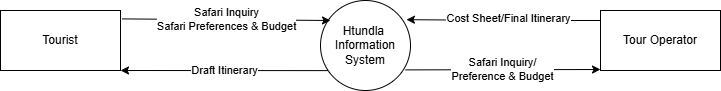

The diagram above was exported from draw.io. Its source (the exported page's mxGraphModel, read from the mxfile embedded in the PNG):
<mxGraphModel dx="883" dy="508" grid="1" gridSize="10" guides="1" tooltips="1" connect="1" arrows="1" fold="1" page="1" pageScale="1" pageWidth="827" pageHeight="1169" math="0" shadow="0">
  <root>
    <mxCell id="0" />
    <mxCell id="1" parent="0" />
    <mxCell id="_0UaIye8Bt1JlElSOWe0-1" parent="1" style="ellipse;whiteSpace=wrap;html=1;aspect=fixed;rotation=0;" value="Htundla&amp;nbsp;&lt;br&gt;Information&lt;br&gt;System" vertex="1">
      <mxGeometry height="90" width="90" x="360" y="230" as="geometry" />
    </mxCell>
    <mxCell id="_0UaIye8Bt1JlElSOWe0-2" parent="1" style="rounded=0;whiteSpace=wrap;html=1;" value="Tour Operator" vertex="1">
      <mxGeometry height="60" width="120" x="640" y="240" as="geometry" />
    </mxCell>
    <mxCell id="_0UaIye8Bt1JlElSOWe0-3" parent="1" style="rounded=0;whiteSpace=wrap;html=1;" value="Tourist" vertex="1">
      <mxGeometry height="60" width="120" x="40" y="240" as="geometry" />
    </mxCell>
    <mxCell id="_0UaIye8Bt1JlElSOWe0-7" edge="1" parent="1" source="_0UaIye8Bt1JlElSOWe0-3" style="endArrow=classic;html=1;exitX=1.013;exitY=0.14;exitDx=0;exitDy=0;exitPerimeter=0;" value="Safari Inquiry&lt;br&gt;Safari Preferences &amp;amp; Budget">
      <mxGeometry height="50" relative="1" width="50" as="geometry">
        <mxPoint x="210" y="260" as="sourcePoint" />
        <mxPoint x="370" y="250" as="targetPoint" />
      </mxGeometry>
    </mxCell>
    <mxCell id="_0UaIye8Bt1JlElSOWe0-9" edge="1" parent="1" source="_0UaIye8Bt1JlElSOWe0-1" style="endArrow=classic;html=1;rounded=0;entryX=1;entryY=1;entryDx=0;entryDy=0;exitX=0.085;exitY=0.779;exitDx=0;exitDy=0;exitPerimeter=0;" target="_0UaIye8Bt1JlElSOWe0-3" value="Draft Itinerary">
      <mxGeometry height="50" relative="1" width="50" as="geometry">
        <mxPoint x="170" y="370" as="sourcePoint" />
        <mxPoint x="220" y="320" as="targetPoint" />
      </mxGeometry>
    </mxCell>
    <mxCell id="_0UaIye8Bt1JlElSOWe0-10" edge="1" parent="1" source="_0UaIye8Bt1JlElSOWe0-1" style="endArrow=classic;html=1;exitX=0.946;exitY=0.771;exitDx=0;exitDy=0;exitPerimeter=0;" value="Safari Inquiry/ &lt;br&gt;Preference &amp;amp; Budget">
      <mxGeometry height="50" relative="1" width="50" as="geometry">
        <mxPoint x="450" y="299" as="sourcePoint" />
        <mxPoint x="640" y="299" as="targetPoint" />
      </mxGeometry>
    </mxCell>
    <mxCell id="_0UaIye8Bt1JlElSOWe0-12" edge="1" parent="1" style="endArrow=classic;html=1;exitX=1.013;exitY=0.14;exitDx=0;exitDy=0;exitPerimeter=0;entryX=0.955;entryY=0.213;entryDx=0;entryDy=0;entryPerimeter=0;" target="_0UaIye8Bt1JlElSOWe0-1" value="">
      <mxGeometry height="50" relative="1" width="50" as="geometry">
        <Array as="points">
          <mxPoint x="560" y="250" />
        </Array>
        <mxPoint x="640" y="250" as="sourcePoint" />
        <mxPoint x="460" y="250" as="targetPoint" />
      </mxGeometry>
    </mxCell>
    <mxCell id="_0UaIye8Bt1JlElSOWe0-13" connectable="0" parent="_0UaIye8Bt1JlElSOWe0-12" style="edgeLabel;html=1;align=center;verticalAlign=middle;resizable=0;points=[];" value="Cost Sheet/Final Itinerary" vertex="1">
      <mxGeometry relative="1" x="-0.0399" y="-2" as="geometry">
        <mxPoint as="offset" />
      </mxGeometry>
    </mxCell>
  </root>
</mxGraphModel>